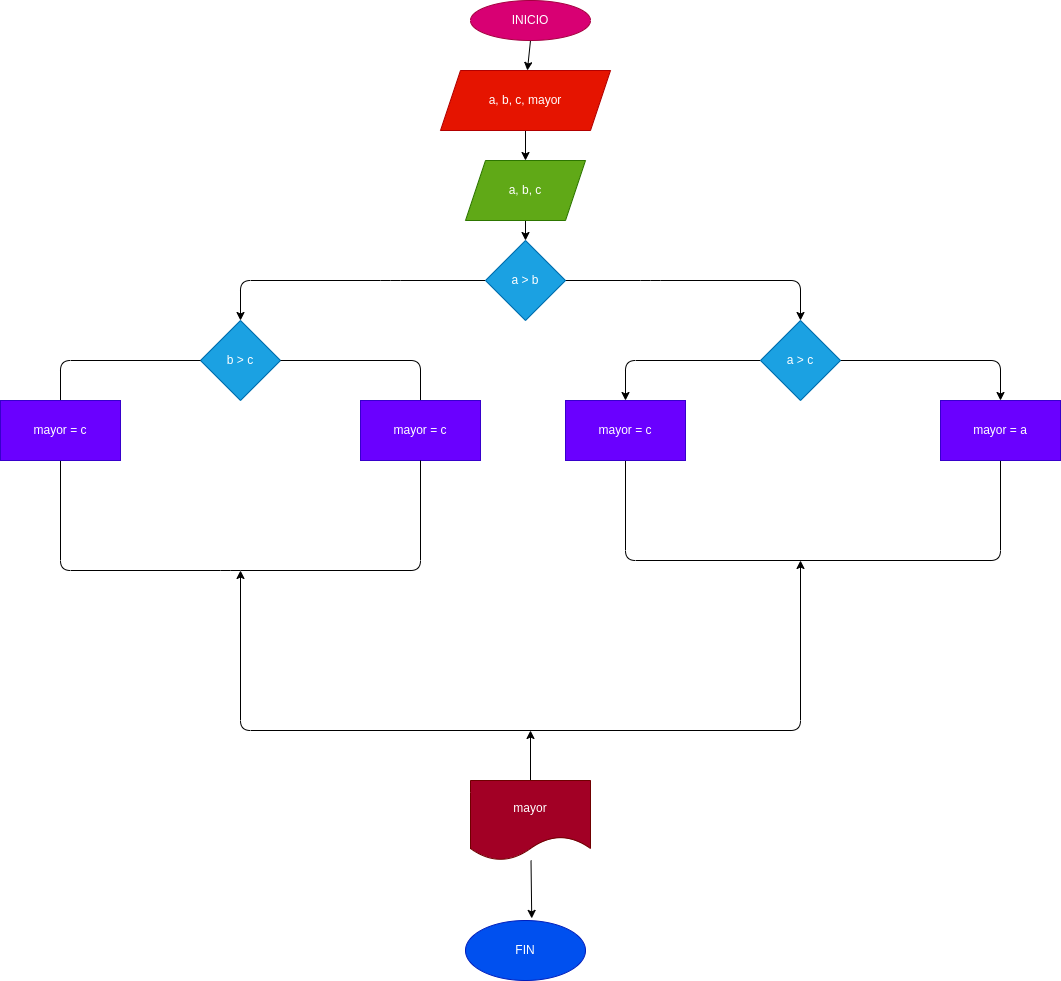

The diagram above was exported from draw.io. Its source (the exported page's mxGraphModel, read from the mxfile embedded in the PNG):
<mxGraphModel dx="2974" dy="1363" grid="1" gridSize="10" guides="1" tooltips="1" connect="1" arrows="1" fold="1" page="1" pageScale="1" pageWidth="827" pageHeight="1169" math="0" shadow="0">
  <root>
    <mxCell id="0" />
    <mxCell id="1" parent="0" />
    <mxCell id="4" value="" style="edgeStyle=none;html=1;" edge="1" parent="1" source="2" target="3">
      <mxGeometry relative="1" as="geometry" />
    </mxCell>
    <mxCell id="2" value="INICIO" style="ellipse;whiteSpace=wrap;html=1;fillColor=#d80073;fontColor=#ffffff;strokeColor=#A50040;" vertex="1" parent="1">
      <mxGeometry x="270" width="120" height="40" as="geometry" />
    </mxCell>
    <mxCell id="6" value="" style="edgeStyle=none;html=1;" edge="1" parent="1" source="3" target="5">
      <mxGeometry relative="1" as="geometry" />
    </mxCell>
    <mxCell id="3" value="a, b, c, mayor" style="shape=parallelogram;perimeter=parallelogramPerimeter;whiteSpace=wrap;html=1;fixedSize=1;fillColor=#e51400;fontColor=#ffffff;strokeColor=#B20000;" vertex="1" parent="1">
      <mxGeometry x="240" y="70" width="170" height="60" as="geometry" />
    </mxCell>
    <mxCell id="8" value="" style="edgeStyle=none;html=1;" edge="1" parent="1" source="5" target="7">
      <mxGeometry relative="1" as="geometry" />
    </mxCell>
    <mxCell id="5" value="a, b, c" style="shape=parallelogram;perimeter=parallelogramPerimeter;whiteSpace=wrap;html=1;fixedSize=1;fillColor=#60a917;fontColor=#ffffff;strokeColor=#2D7600;" vertex="1" parent="1">
      <mxGeometry x="265" y="160" width="120" height="60" as="geometry" />
    </mxCell>
    <mxCell id="11" style="edgeStyle=none;html=1;entryX=0.5;entryY=0;entryDx=0;entryDy=0;" edge="1" parent="1" target="9">
      <mxGeometry relative="1" as="geometry">
        <mxPoint x="360" y="280" as="sourcePoint" />
        <Array as="points">
          <mxPoint x="450" y="280" />
          <mxPoint x="600" y="280" />
        </Array>
      </mxGeometry>
    </mxCell>
    <mxCell id="14" style="edgeStyle=none;html=1;entryX=0.5;entryY=0;entryDx=0;entryDy=0;" edge="1" parent="1" source="7" target="10">
      <mxGeometry relative="1" as="geometry">
        <Array as="points">
          <mxPoint x="190" y="280" />
          <mxPoint x="40" y="280" />
        </Array>
      </mxGeometry>
    </mxCell>
    <mxCell id="7" value="a &amp;gt; b" style="rhombus;whiteSpace=wrap;html=1;fillColor=#1ba1e2;fontColor=#ffffff;strokeColor=#006EAF;" vertex="1" parent="1">
      <mxGeometry x="285" y="240" width="80" height="80" as="geometry" />
    </mxCell>
    <mxCell id="13" style="edgeStyle=none;html=1;entryX=0.5;entryY=0;entryDx=0;entryDy=0;" edge="1" parent="1" source="9" target="12">
      <mxGeometry relative="1" as="geometry">
        <Array as="points">
          <mxPoint x="620" y="360" />
          <mxPoint x="800" y="360" />
        </Array>
      </mxGeometry>
    </mxCell>
    <mxCell id="17" style="edgeStyle=none;html=1;entryX=0.5;entryY=0;entryDx=0;entryDy=0;" edge="1" parent="1" source="9" target="15">
      <mxGeometry relative="1" as="geometry">
        <Array as="points">
          <mxPoint x="425" y="360" />
        </Array>
      </mxGeometry>
    </mxCell>
    <mxCell id="9" value="a &amp;gt; c" style="rhombus;whiteSpace=wrap;html=1;fillColor=#1ba1e2;fontColor=#ffffff;strokeColor=#006EAF;" vertex="1" parent="1">
      <mxGeometry x="560" y="320" width="80" height="80" as="geometry" />
    </mxCell>
    <mxCell id="10" value="b &amp;gt; c" style="rhombus;whiteSpace=wrap;html=1;fillColor=#1ba1e2;fontColor=#ffffff;strokeColor=#006EAF;" vertex="1" parent="1">
      <mxGeometry y="320" width="80" height="80" as="geometry" />
    </mxCell>
    <mxCell id="18" style="edgeStyle=none;html=1;endArrow=none;endFill=0;" edge="1" parent="1" source="12" target="15">
      <mxGeometry relative="1" as="geometry">
        <Array as="points">
          <mxPoint x="800" y="560" />
          <mxPoint x="425" y="560" />
        </Array>
      </mxGeometry>
    </mxCell>
    <mxCell id="12" value="mayor = a" style="rounded=0;whiteSpace=wrap;html=1;fillColor=#6a00ff;fontColor=#ffffff;strokeColor=#3700CC;" vertex="1" parent="1">
      <mxGeometry x="740" y="400" width="120" height="60" as="geometry" />
    </mxCell>
    <mxCell id="15" value="mayor = c" style="rounded=0;whiteSpace=wrap;html=1;fillColor=#6a00ff;fontColor=#ffffff;strokeColor=#3700CC;" vertex="1" parent="1">
      <mxGeometry x="365" y="400" width="120" height="60" as="geometry" />
    </mxCell>
    <mxCell id="22" style="edgeStyle=none;html=1;entryX=1;entryY=0.5;entryDx=0;entryDy=0;endArrow=none;endFill=0;" edge="1" parent="1" source="19" target="10">
      <mxGeometry relative="1" as="geometry">
        <Array as="points">
          <mxPoint x="220" y="360" />
        </Array>
      </mxGeometry>
    </mxCell>
    <mxCell id="19" value="mayor = c" style="rounded=0;whiteSpace=wrap;html=1;fillColor=#6a00ff;fontColor=#ffffff;strokeColor=#3700CC;" vertex="1" parent="1">
      <mxGeometry x="160" y="400" width="120" height="60" as="geometry" />
    </mxCell>
    <mxCell id="21" style="edgeStyle=none;html=1;entryX=0;entryY=0.5;entryDx=0;entryDy=0;endArrow=none;endFill=0;" edge="1" parent="1" source="20" target="10">
      <mxGeometry relative="1" as="geometry">
        <Array as="points">
          <mxPoint x="-140" y="360" />
        </Array>
      </mxGeometry>
    </mxCell>
    <mxCell id="23" style="edgeStyle=none;html=1;endArrow=none;endFill=0;" edge="1" parent="1" source="20" target="19">
      <mxGeometry relative="1" as="geometry">
        <Array as="points">
          <mxPoint x="-140" y="570" />
          <mxPoint x="30" y="570" />
          <mxPoint x="220" y="570" />
        </Array>
      </mxGeometry>
    </mxCell>
    <mxCell id="20" value="mayor = c" style="rounded=0;whiteSpace=wrap;html=1;fillColor=#6a00ff;fontColor=#ffffff;strokeColor=#3700CC;" vertex="1" parent="1">
      <mxGeometry x="-200" y="400" width="120" height="60" as="geometry" />
    </mxCell>
    <mxCell id="25" value="" style="endArrow=classic;startArrow=classic;html=1;" edge="1" parent="1">
      <mxGeometry width="50" height="50" relative="1" as="geometry">
        <mxPoint x="40" y="570" as="sourcePoint" />
        <mxPoint x="600" y="560" as="targetPoint" />
        <Array as="points">
          <mxPoint x="40" y="730" />
          <mxPoint x="600" y="730" />
        </Array>
      </mxGeometry>
    </mxCell>
    <mxCell id="27" style="edgeStyle=none;html=1;endArrow=classic;endFill=1;exitX=0.5;exitY=0;exitDx=0;exitDy=0;" edge="1" parent="1" source="26">
      <mxGeometry relative="1" as="geometry">
        <mxPoint x="330" y="730" as="targetPoint" />
      </mxGeometry>
    </mxCell>
    <mxCell id="29" value="" style="edgeStyle=none;html=1;endArrow=classic;endFill=1;entryX=0.552;entryY=-0.035;entryDx=0;entryDy=0;entryPerimeter=0;" edge="1" parent="1" source="26" target="28">
      <mxGeometry relative="1" as="geometry" />
    </mxCell>
    <mxCell id="26" value="mayor" style="shape=document;whiteSpace=wrap;html=1;boundedLbl=1;fillColor=#a20025;fontColor=#ffffff;strokeColor=#6F0000;" vertex="1" parent="1">
      <mxGeometry x="270" y="780" width="120" height="80" as="geometry" />
    </mxCell>
    <mxCell id="28" value="FIN" style="ellipse;whiteSpace=wrap;html=1;fillColor=#0050ef;fontColor=#ffffff;strokeColor=#001DBC;" vertex="1" parent="1">
      <mxGeometry x="265" y="920" width="120" height="60" as="geometry" />
    </mxCell>
  </root>
</mxGraphModel>